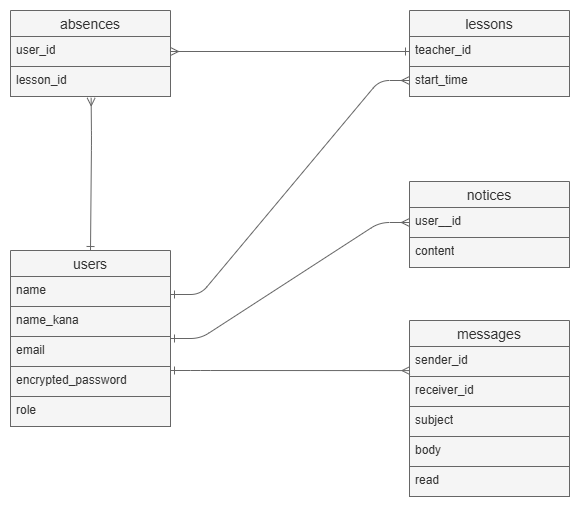

The diagram above was exported from draw.io. Its source (the exported page's mxGraphModel, read from the mxfile embedded in the PNG):
<mxGraphModel dx="1310" dy="695" grid="1" gridSize="10" guides="1" tooltips="1" connect="1" arrows="1" fold="1" page="1" pageScale="1" pageWidth="1169" pageHeight="827" math="0" shadow="0">
  <root>
    <mxCell id="0" />
    <mxCell id="1" parent="0" />
    <mxCell id="xLB50ADSNncd1I6Oi03l-1" value="users" style="swimlane;fontStyle=0;childLayout=stackLayout;horizontal=1;startSize=26;horizontalStack=0;resizeParent=1;resizeParentMax=0;resizeLast=0;collapsible=1;marginBottom=0;align=center;fontSize=14;fillColor=#f5f5f5;fontColor=#333333;strokeColor=#666666;" vertex="1" parent="1">
      <mxGeometry x="160" y="440" width="160" height="176" as="geometry">
        <mxRectangle x="40" y="40" width="70" height="30" as="alternateBounds" />
      </mxGeometry>
    </mxCell>
    <mxCell id="xLB50ADSNncd1I6Oi03l-2" value="name&lt;div&gt;&lt;br&gt;&lt;/div&gt;" style="text;spacingLeft=4;spacingRight=4;overflow=hidden;rotatable=0;points=[[0,0.5],[1,0.5]];portConstraint=eastwest;fontSize=12;whiteSpace=wrap;html=1;fillColor=#f5f5f5;fontColor=#333333;strokeColor=#666666;" vertex="1" parent="xLB50ADSNncd1I6Oi03l-1">
      <mxGeometry y="26" width="160" height="30" as="geometry" />
    </mxCell>
    <mxCell id="xLB50ADSNncd1I6Oi03l-3" value="name_kana" style="text;spacingLeft=4;spacingRight=4;overflow=hidden;rotatable=0;points=[[0,0.5],[1,0.5]];portConstraint=eastwest;fontSize=12;whiteSpace=wrap;html=1;fillColor=#f5f5f5;fontColor=#333333;strokeColor=#666666;" vertex="1" parent="xLB50ADSNncd1I6Oi03l-1">
      <mxGeometry y="56" width="160" height="30" as="geometry" />
    </mxCell>
    <mxCell id="xLB50ADSNncd1I6Oi03l-4" value="email" style="text;spacingLeft=4;spacingRight=4;overflow=hidden;rotatable=0;points=[[0,0.5],[1,0.5]];portConstraint=eastwest;fontSize=12;whiteSpace=wrap;html=1;fillColor=#f5f5f5;fontColor=#333333;strokeColor=#666666;" vertex="1" parent="xLB50ADSNncd1I6Oi03l-1">
      <mxGeometry y="86" width="160" height="30" as="geometry" />
    </mxCell>
    <mxCell id="xLB50ADSNncd1I6Oi03l-5" value="encrypted_password" style="text;spacingLeft=4;spacingRight=4;overflow=hidden;rotatable=0;points=[[0,0.5],[1,0.5]];portConstraint=eastwest;fontSize=12;whiteSpace=wrap;html=1;fillColor=#f5f5f5;fontColor=#333333;strokeColor=#666666;" vertex="1" parent="xLB50ADSNncd1I6Oi03l-1">
      <mxGeometry y="116" width="160" height="30" as="geometry" />
    </mxCell>
    <mxCell id="xLB50ADSNncd1I6Oi03l-6" value="role" style="text;spacingLeft=4;spacingRight=4;overflow=hidden;rotatable=0;points=[[0,0.5],[1,0.5]];portConstraint=eastwest;fontSize=12;whiteSpace=wrap;html=1;fillColor=#f5f5f5;fontColor=#333333;strokeColor=#666666;" vertex="1" parent="xLB50ADSNncd1I6Oi03l-1">
      <mxGeometry y="146" width="160" height="30" as="geometry" />
    </mxCell>
    <mxCell id="xLB50ADSNncd1I6Oi03l-7" value="lessons" style="swimlane;fontStyle=0;childLayout=stackLayout;horizontal=1;startSize=26;horizontalStack=0;resizeParent=1;resizeParentMax=0;resizeLast=0;collapsible=1;marginBottom=0;align=center;fontSize=14;fillColor=#f5f5f5;fontColor=#333333;strokeColor=#666666;" vertex="1" parent="1">
      <mxGeometry x="559" y="200" width="160" height="86" as="geometry" />
    </mxCell>
    <mxCell id="xLB50ADSNncd1I6Oi03l-8" value="teacher_id" style="text;spacingLeft=4;spacingRight=4;overflow=hidden;rotatable=0;points=[[0,0.5],[1,0.5]];portConstraint=eastwest;fontSize=12;whiteSpace=wrap;html=1;fillColor=#f5f5f5;fontColor=#333333;strokeColor=#666666;" vertex="1" parent="xLB50ADSNncd1I6Oi03l-7">
      <mxGeometry y="26" width="160" height="30" as="geometry" />
    </mxCell>
    <mxCell id="xLB50ADSNncd1I6Oi03l-9" value="start_time" style="text;spacingLeft=4;spacingRight=4;overflow=hidden;rotatable=0;points=[[0,0.5],[1,0.5]];portConstraint=eastwest;fontSize=12;whiteSpace=wrap;html=1;fillColor=#f5f5f5;fontColor=#333333;strokeColor=#666666;" vertex="1" parent="xLB50ADSNncd1I6Oi03l-7">
      <mxGeometry y="56" width="160" height="30" as="geometry" />
    </mxCell>
    <mxCell id="xLB50ADSNncd1I6Oi03l-10" value="absences" style="swimlane;fontStyle=0;childLayout=stackLayout;horizontal=1;startSize=26;horizontalStack=0;resizeParent=1;resizeParentMax=0;resizeLast=0;collapsible=1;marginBottom=0;align=center;fontSize=14;swimlaneFillColor=none;fillColor=#f5f5f5;fontColor=#333333;strokeColor=#666666;" vertex="1" parent="1">
      <mxGeometry x="160" y="200" width="160" height="86" as="geometry" />
    </mxCell>
    <mxCell id="xLB50ADSNncd1I6Oi03l-11" value="user_id" style="text;spacingLeft=4;spacingRight=4;overflow=hidden;rotatable=0;points=[[0,0.5],[1,0.5]];portConstraint=eastwest;fontSize=12;whiteSpace=wrap;html=1;fillColor=#f5f5f5;fontColor=#333333;strokeColor=#666666;" vertex="1" parent="xLB50ADSNncd1I6Oi03l-10">
      <mxGeometry y="26" width="160" height="30" as="geometry" />
    </mxCell>
    <mxCell id="xLB50ADSNncd1I6Oi03l-12" value="lesson_id" style="text;spacingLeft=4;spacingRight=4;overflow=hidden;rotatable=0;points=[[0,0.5],[1,0.5]];portConstraint=eastwest;fontSize=12;whiteSpace=wrap;html=1;fillColor=#f5f5f5;fontColor=#333333;strokeColor=#666666;" vertex="1" parent="xLB50ADSNncd1I6Oi03l-10">
      <mxGeometry y="56" width="160" height="30" as="geometry" />
    </mxCell>
    <mxCell id="xLB50ADSNncd1I6Oi03l-13" value="notices" style="swimlane;fontStyle=0;childLayout=stackLayout;horizontal=1;startSize=26;horizontalStack=0;resizeParent=1;resizeParentMax=0;resizeLast=0;collapsible=1;marginBottom=0;align=center;fontSize=14;fillColor=#f5f5f5;fontColor=#333333;strokeColor=#666666;" vertex="1" parent="1">
      <mxGeometry x="559" y="371" width="160" height="86" as="geometry" />
    </mxCell>
    <mxCell id="xLB50ADSNncd1I6Oi03l-14" value="user__id" style="text;spacingLeft=4;spacingRight=4;overflow=hidden;rotatable=0;points=[[0,0.5],[1,0.5]];portConstraint=eastwest;fontSize=12;whiteSpace=wrap;html=1;fillColor=#f5f5f5;fontColor=#333333;strokeColor=#666666;" vertex="1" parent="xLB50ADSNncd1I6Oi03l-13">
      <mxGeometry y="26" width="160" height="30" as="geometry" />
    </mxCell>
    <mxCell id="xLB50ADSNncd1I6Oi03l-15" value="content" style="text;spacingLeft=4;spacingRight=4;overflow=hidden;rotatable=0;points=[[0,0.5],[1,0.5]];portConstraint=eastwest;fontSize=12;whiteSpace=wrap;html=1;fillColor=#f5f5f5;fontColor=#333333;strokeColor=#666666;" vertex="1" parent="xLB50ADSNncd1I6Oi03l-13">
      <mxGeometry y="56" width="160" height="30" as="geometry" />
    </mxCell>
    <mxCell id="xLB50ADSNncd1I6Oi03l-16" value="messages" style="swimlane;fontStyle=0;childLayout=stackLayout;horizontal=1;startSize=26;horizontalStack=0;resizeParent=1;resizeParentMax=0;resizeLast=0;collapsible=1;marginBottom=0;align=center;fontSize=14;fillColor=#f5f5f5;fontColor=#333333;strokeColor=#666666;" vertex="1" parent="1">
      <mxGeometry x="559" y="510" width="160" height="176" as="geometry" />
    </mxCell>
    <mxCell id="xLB50ADSNncd1I6Oi03l-17" value="sender_id" style="text;spacingLeft=4;spacingRight=4;overflow=hidden;rotatable=0;points=[[0,0.5],[1,0.5]];portConstraint=eastwest;fontSize=12;whiteSpace=wrap;html=1;fillColor=#f5f5f5;fontColor=#333333;strokeColor=#666666;" vertex="1" parent="xLB50ADSNncd1I6Oi03l-16">
      <mxGeometry y="26" width="160" height="30" as="geometry" />
    </mxCell>
    <mxCell id="xLB50ADSNncd1I6Oi03l-18" value="receiver_id" style="text;spacingLeft=4;spacingRight=4;overflow=hidden;rotatable=0;points=[[0,0.5],[1,0.5]];portConstraint=eastwest;fontSize=12;whiteSpace=wrap;html=1;fillColor=#f5f5f5;fontColor=#333333;strokeColor=#666666;" vertex="1" parent="xLB50ADSNncd1I6Oi03l-16">
      <mxGeometry y="56" width="160" height="30" as="geometry" />
    </mxCell>
    <mxCell id="xLB50ADSNncd1I6Oi03l-19" value="subject" style="text;spacingLeft=4;spacingRight=4;overflow=hidden;rotatable=0;points=[[0,0.5],[1,0.5]];portConstraint=eastwest;fontSize=12;whiteSpace=wrap;html=1;fillColor=#f5f5f5;fontColor=#333333;strokeColor=#666666;" vertex="1" parent="xLB50ADSNncd1I6Oi03l-16">
      <mxGeometry y="86" width="160" height="30" as="geometry" />
    </mxCell>
    <mxCell id="xLB50ADSNncd1I6Oi03l-20" value="body" style="text;spacingLeft=4;spacingRight=4;overflow=hidden;rotatable=0;points=[[0,0.5],[1,0.5]];portConstraint=eastwest;fontSize=12;whiteSpace=wrap;html=1;fillColor=#f5f5f5;fontColor=#333333;strokeColor=#666666;" vertex="1" parent="xLB50ADSNncd1I6Oi03l-16">
      <mxGeometry y="116" width="160" height="30" as="geometry" />
    </mxCell>
    <mxCell id="xLB50ADSNncd1I6Oi03l-21" value="read" style="text;spacingLeft=4;spacingRight=4;overflow=hidden;rotatable=0;points=[[0,0.5],[1,0.5]];portConstraint=eastwest;fontSize=12;whiteSpace=wrap;html=1;fillColor=#f5f5f5;fontColor=#333333;strokeColor=#666666;" vertex="1" parent="xLB50ADSNncd1I6Oi03l-16">
      <mxGeometry y="146" width="160" height="30" as="geometry" />
    </mxCell>
    <mxCell id="xLB50ADSNncd1I6Oi03l-22" style="edgeStyle=none;html=1;entryX=0.504;entryY=1.044;entryDx=0;entryDy=0;endArrow=ERmany;endFill=0;startArrow=ERone;startFill=0;entryPerimeter=0;fillColor=#f5f5f5;strokeColor=#666666;exitX=0.5;exitY=0;exitDx=0;exitDy=0;" edge="1" parent="1" target="xLB50ADSNncd1I6Oi03l-12" source="xLB50ADSNncd1I6Oi03l-1">
      <mxGeometry relative="1" as="geometry">
        <mxPoint x="319" y="540" as="sourcePoint" />
        <mxPoint x="439" y="562.5" as="targetPoint" />
        <Array as="points">
          <mxPoint x="241" y="330" />
        </Array>
      </mxGeometry>
    </mxCell>
    <mxCell id="xLB50ADSNncd1I6Oi03l-23" value="" style="edgeStyle=entityRelationEdgeStyle;fontSize=12;html=1;endArrow=ERmany;endFill=0;exitX=1;exitY=0.5;exitDx=0;exitDy=0;entryX=0;entryY=0.5;entryDx=0;entryDy=0;startArrow=ERone;startFill=0;fillColor=#f5f5f5;strokeColor=#666666;" edge="1" parent="1" target="xLB50ADSNncd1I6Oi03l-14" source="xLB50ADSNncd1I6Oi03l-1">
      <mxGeometry width="100" height="100" relative="1" as="geometry">
        <mxPoint x="398.9999999999999" y="623.99" as="sourcePoint" />
        <mxPoint x="555" y="568.68" as="targetPoint" />
      </mxGeometry>
    </mxCell>
    <mxCell id="xLB50ADSNncd1I6Oi03l-24" value="" style="edgeStyle=entityRelationEdgeStyle;fontSize=12;html=1;endArrow=ERmany;endFill=0;exitX=0.983;exitY=-0.111;exitDx=0;exitDy=0;exitPerimeter=0;startArrow=ERone;startFill=0;fillColor=#f5f5f5;strokeColor=#666666;entryX=0.003;entryY=0.803;entryDx=0;entryDy=0;entryPerimeter=0;" edge="1" parent="1" target="xLB50ADSNncd1I6Oi03l-17">
      <mxGeometry width="100" height="100" relative="1" as="geometry">
        <mxPoint x="320" y="560" as="sourcePoint" />
        <mxPoint x="560" y="560" as="targetPoint" />
      </mxGeometry>
    </mxCell>
    <mxCell id="xLB50ADSNncd1I6Oi03l-25" value="" style="edgeStyle=entityRelationEdgeStyle;fontSize=12;html=1;endArrow=ERmany;endFill=0;exitX=1;exitY=0.25;exitDx=0;exitDy=0;entryX=0;entryY=0.5;entryDx=0;entryDy=0;startArrow=ERone;startFill=0;fillColor=#f5f5f5;strokeColor=#666666;" edge="1" parent="1" source="xLB50ADSNncd1I6Oi03l-1">
      <mxGeometry width="100" height="100" relative="1" as="geometry">
        <mxPoint x="398.9999999999999" y="594.31" as="sourcePoint" />
        <mxPoint x="559" y="270" as="targetPoint" />
        <Array as="points">
          <mxPoint x="449" y="530.3199999999999" />
        </Array>
      </mxGeometry>
    </mxCell>
    <mxCell id="xLB50ADSNncd1I6Oi03l-26" style="edgeStyle=none;html=1;exitX=1;exitY=0.5;exitDx=0;exitDy=0;entryX=0;entryY=0.5;entryDx=0;entryDy=0;startArrow=ERmany;startFill=0;endArrow=ERone;endFill=0;fillColor=#f5f5f5;strokeColor=#666666;" edge="1" parent="1" source="xLB50ADSNncd1I6Oi03l-11" target="xLB50ADSNncd1I6Oi03l-8">
      <mxGeometry relative="1" as="geometry" />
    </mxCell>
  </root>
</mxGraphModel>